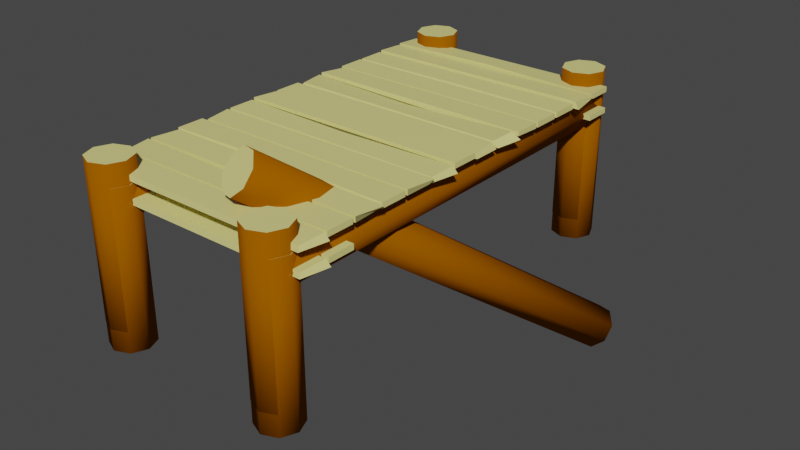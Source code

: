 # Source: woodBridge.blend  (saved by Blender 2.91.10; exported with 4.5.12 LTS)
import bpy
from mathutils import Matrix  # noqa: F401  (used for matrix-valued properties, if any)

bpy.ops.wm.read_factory_settings(use_empty=True)
scene = bpy.context.scene
scene.name = 'Scene'

# ---- collections
col_collection = bpy.data.collections.new('Collection'); scene.collection.children.link(col_collection)

# ---- materials (node trees are filled in below, after node groups)
mat_material_001 = bpy.data.materials.new('Material.001')
mat_material_001.use_transparent_shadow = False
mat_material_001.diffuse_color = (0.8, 0.747, 0.2633, 1.0)
mat_wood = bpy.data.materials.new('Wood')
mat_wood.use_transparent_shadow = False
mat_wood.diffuse_color = (0.3111, 0.09078, 0.0, 1.0)
mat_wood.roughness = 0.5
mat_wood.specular_intensity = 0.0
mat_wood_001 = bpy.data.materials.new('Wood.001')
mat_wood_001.use_transparent_shadow = False
mat_wood_001.diffuse_color = (0.3111, 0.09078, 0.0, 1.0)
mat_wood_001.roughness = 0.5
mat_wood_001.specular_intensity = 0.0
mat_material_002 = bpy.data.materials.new('Material.002')
mat_material_002.use_transparent_shadow = False
mat_material_002.diffuse_color = (0.8, 0.747, 0.2633, 1.0)

# ---- material node trees
mat_material_001.use_nodes = True; mat_material_001.node_tree.nodes.clear()
_N = mat_material_001.node_tree.nodes; _L = mat_material_001.node_tree.links
n0 = _N.new('ShaderNodeBsdfPrincipled'); n0.name = 'Principled BSDF'; n0.location = (10, 300)
n0.distribution = 'GGX'
n0.subsurface_method = 'BURLEY'
n0.inputs[0].default_value = (0.8, 0.747, 0.2633, 1.0)
n0.inputs[2].default_value = 0.4
n0.inputs[3].default_value = 1.45
n0.inputs[27].default_value = (0.0, 0.0, 0.0, 1.0)
n0.inputs[28].default_value = 1.0
n1 = _N.new('ShaderNodeOutputMaterial'); n1.name = 'Material Output'; n1.location = (300, 300)
n2 = _N.new('ShaderNodeNormalMap'); n2.name = 'Normal Map'; n2.location = (-300, -300)
n2.label = 'Normal/Map'
n2.inputs[0].default_value = 0.0
_L.new(n0.outputs[0], n1.inputs[0])
_L.new(n2.outputs[0], n0.inputs[5])
n1.is_active_output = True
mat_wood.use_nodes = True; mat_wood.node_tree.nodes.clear()
_N = mat_wood.node_tree.nodes; _L = mat_wood.node_tree.links
n0 = _N.new('ShaderNodeBsdfPrincipled'); n0.name = 'Principled BSDF'; n0.location = (10, 300)
n0.distribution = 'GGX'
n0.subsurface_method = 'BURLEY'
n0.inputs[0].default_value = (0.3111, 0.09078, 0.0, 1.0)
n0.inputs[3].default_value = 1.45
n0.inputs[13].default_value = 0.0
n0.inputs[27].default_value = (0.0, 0.0, 0.0, 1.0)
n0.inputs[28].default_value = 1.0
n1 = _N.new('ShaderNodeOutputMaterial'); n1.name = 'Material Output'; n1.location = (300, 300)
n2 = _N.new('ShaderNodeNormalMap'); n2.name = 'Normal Map'; n2.location = (-300, -300)
n2.label = 'Normal/Map'
n2.inputs[0].default_value = 0.0
_L.new(n0.outputs[0], n1.inputs[0])
_L.new(n2.outputs[0], n0.inputs[5])
n1.is_active_output = True
mat_wood_001.use_nodes = True; mat_wood_001.node_tree.nodes.clear()
_N = mat_wood_001.node_tree.nodes; _L = mat_wood_001.node_tree.links
n0 = _N.new('ShaderNodeBsdfPrincipled'); n0.name = 'Principled BSDF'; n0.location = (10, 300)
n0.distribution = 'GGX'
n0.subsurface_method = 'BURLEY'
n0.inputs[0].default_value = (0.3111, 0.09078, 0.0, 1.0)
n0.inputs[3].default_value = 1.45
n0.inputs[13].default_value = 0.0
n0.inputs[27].default_value = (0.0, 0.0, 0.0, 1.0)
n0.inputs[28].default_value = 1.0
n1 = _N.new('ShaderNodeOutputMaterial'); n1.name = 'Material Output'; n1.location = (300, 300)
n2 = _N.new('ShaderNodeNormalMap'); n2.name = 'Normal Map'; n2.location = (-300, -300)
n2.label = 'Normal/Map'
n2.inputs[0].default_value = 0.0
_L.new(n0.outputs[0], n1.inputs[0])
_L.new(n2.outputs[0], n0.inputs[5])
n1.is_active_output = True
mat_material_002.use_nodes = True; mat_material_002.node_tree.nodes.clear()
_N = mat_material_002.node_tree.nodes; _L = mat_material_002.node_tree.links
n0 = _N.new('ShaderNodeBsdfPrincipled'); n0.name = 'Principled BSDF'; n0.location = (10, 300)
n0.distribution = 'GGX'
n0.subsurface_method = 'BURLEY'
n0.inputs[0].default_value = (0.8, 0.747, 0.2633, 1.0)
n0.inputs[2].default_value = 0.4
n0.inputs[3].default_value = 1.45
n0.inputs[27].default_value = (0.0, 0.0, 0.0, 1.0)
n0.inputs[28].default_value = 1.0
n1 = _N.new('ShaderNodeOutputMaterial'); n1.name = 'Material Output'; n1.location = (300, 300)
n2 = _N.new('ShaderNodeNormalMap'); n2.name = 'Normal Map'; n2.location = (-300, -300)
n2.label = 'Normal/Map'
n2.inputs[0].default_value = 0.0
_L.new(n0.outputs[0], n1.inputs[0])
_L.new(n2.outputs[0], n0.inputs[5])
n1.is_active_output = True

# ---- world
world_world = bpy.data.worlds.new('World'); scene.world = world_world
world_world.use_nodes = True; world_world.node_tree.nodes.clear()
_N = world_world.node_tree.nodes; _L = world_world.node_tree.links
n0 = _N.new('ShaderNodeOutputWorld'); n0.name = 'World Output'; n0.location = (300, 300)
n1 = _N.new('ShaderNodeBackground'); n1.name = 'Background'; n1.location = (10, 300)
n1.inputs[0].default_value = (0.05088, 0.05088, 0.05088, 1.0)
_L.new(n1.outputs[0], n0.inputs[0])
n0.is_active_output = True
world_world.color = (0.05088, 0.05088, 0.05088)
world_world.use_sun_shadow = False
world_world.sun_shadow_jitter_overblur = 0.0

# ---- meshes
me_cylinder_005 = bpy.data.meshes.new('Cylinder.005')
me_cylinder_005.from_pydata([(422.0, -553.6, 899.4), (422.0, 175.8, 899.4), (492.7, -553.6, 928.7), (492.7, 175.8, 928.7), (522.0, -553.6, 999.4), (522.0, 175.8, 999.4), (492.7, -553.6, 1070.0), (492.7, 175.8, 1070.0), (422.0, -553.6, 1099.0), (422.0, 175.8, 1099.0), (351.3, -553.6, 1070.0), (351.3, 175.8, 1070.0), (322.0, -553.6, 999.4), (322.0, 175.8, 999.4), (351.3, -553.6, 928.7), (351.3, 175.8, 928.7), (-424.1, -553.6, 899.4), (-424.1, 175.8, 899.4), (-494.8, -553.6, 928.7), (-494.8, 175.8, 928.7), (-524.1, -553.6, 999.4), (-524.1, 175.8, 999.4), (-494.8, -553.6, 1070.0), (-494.8, 175.8, 1070.0), (-424.1, -553.6, 1099.0), (-424.1, 175.8, 1099.0), (-353.4, -553.6, 1070.0), (-353.4, 175.8, 1070.0), (-324.1, -553.6, 999.4), (-324.1, 175.8, 999.4), (-353.4, -553.6, 928.7), (-353.4, 175.8, 928.7), (422.0, -553.6, -896.7), (422.0, 175.8, -896.7), (492.7, -553.6, -926.0), (492.7, 175.8, -926.0), (522.0, -553.6, -996.7), (522.0, 175.8, -996.7), (492.7, -553.6, -1067.0), (492.7, 175.8, -1067.0), (422.0, -553.6, -1097.0), (422.0, 175.8, -1097.0), (351.3, -553.6, -1067.0), (351.3, 175.8, -1067.0), (322.0, -553.6, -996.7), (322.0, 175.8, -996.7), (351.3, -553.6, -926.0), (351.3, 175.8, -926.0), (-424.1, -553.6, -896.7), (-424.1, 175.8, -896.7), (-494.8, -553.6, -926.0), (-494.8, 175.8, -926.0), (-524.1, -553.6, -996.7), (-524.1, 175.8, -996.7), (-494.8, -553.6, -1067.0), (-494.8, 175.8, -1067.0), (-424.1, -553.6, -1097.0), (-424.1, 175.8, -1097.0), (-353.4, -553.6, -1067.0), (-353.4, 175.8, -1067.0), (-324.1, -553.6, -996.7), (-324.1, 175.8, -996.7), (-353.4, -553.6, -926.0), (-353.4, 175.8, -926.0), (551.2, 113.6, 861.7), (575.0, 88.46, 861.7), (551.2, 113.6, 987.3), (551.2, 88.46, 991.1), (-533.1, 113.6, 861.7), (-553.3, 88.46, 861.7), (-553.3, 113.6, 991.1), (-553.3, 88.46, 991.1), (551.2, 113.6, 719.4), (551.2, 88.46, 719.4), (551.2, 113.6, 848.8), (551.2, 88.46, 848.8), (-553.3, 113.6, 719.4), (-553.3, 88.46, 719.4), (-529.5, 113.6, 848.8), (-553.3, 88.46, 848.8), (575.0, 113.6, 577.1), (551.2, 94.99, 577.1), (551.2, 113.6, 706.5), (551.2, 88.46, 706.5), (-533.1, 113.6, 577.1), (-553.3, 94.99, 573.3), (-553.3, 113.6, 706.5), (-553.3, 88.46, 706.5), (551.2, 113.6, 434.8), (551.2, 88.46, 434.8), (551.2, 113.6, 564.1), (551.2, 88.46, 564.1), (-553.3, 113.6, 434.8), (-553.3, 88.46, 434.8), (-553.3, 113.6, 564.1), (-553.3, 88.46, 564.1), (571.3, 113.6, 288.7), (551.2, 88.46, 292.5), (551.2, 113.6, 421.8), (551.2, 88.46, 421.8), (-553.3, 113.6, 292.5), (-553.3, 88.46, 292.5), (-529.5, 113.6, 421.8), (-553.3, 88.46, 421.8), (551.2, 113.6, 150.2), (575.0, 88.46, 150.2), (551.2, 113.6, 279.5), (551.2, 88.46, 279.5), (-553.3, 113.6, 150.2), (-553.3, 88.46, 150.2), (-553.3, 113.6, 275.8), (-553.3, 88.46, 279.5), (551.2, 121.9, 7.844), (551.2, 96.75, 7.844), (551.2, 121.9, 137.2), (551.2, 96.75, 137.2), (-529.5, 121.9, 7.844), (-553.3, 96.75, 7.844), (-553.3, 121.9, 137.2), (-553.3, 96.75, 137.2), (526.3, 113.6, -134.5), (551.2, 88.46, -134.5), (551.2, 113.6, -5.093), (551.2, 88.46, -5.093), (-553.3, 113.6, -134.5), (-553.3, 88.46, -134.5), (-553.3, 113.6, -5.093), (-553.3, 88.46, -5.093), (526.3, 113.6, -276.8), (571.3, 88.46, -276.8), (526.3, 113.6, -147.4), (551.2, 88.46, -147.4), (-553.3, 113.6, -276.8), (-553.3, 88.46, -276.8), (-532.7, 113.6, -156.0), (-553.3, 88.46, -147.4), (551.2, 113.6, -419.1), (551.2, 88.46, -419.1), (551.2, 113.6, -289.7), (551.2, 94.99, -289.7), (-533.1, 113.6, -419.1), (-553.3, 88.46, -419.1), (-553.3, 120.1, -293.5), (-553.3, 88.46, -289.7), (551.2, 113.6, -561.4), (551.2, 88.46, -561.4), (551.2, 113.6, -432.0), (551.2, 88.46, -432.0), (-553.3, 113.6, -561.4), (-553.3, 88.46, -561.4), (-553.3, 113.6, -432.0), (-553.3, 88.46, -432.0), (551.2, 113.6, -703.7), (551.2, 88.46, -703.7), (551.2, 113.6, -574.3), (551.2, 88.46, -574.3), (-553.3, 113.6, -703.7), (-529.5, 88.46, -703.7), (-553.3, 113.6, -574.3), (-553.3, 88.46, -574.3), (571.3, 113.6, -846.0), (551.2, 88.46, -846.0), (551.2, 120.1, -720.4), (575.0, 88.46, -716.6), (-553.3, 113.6, -849.8), (-553.3, 88.46, -846.0), (-553.3, 120.1, -716.6), (-553.3, 88.46, -716.6), (551.2, 113.6, -988.3), (551.2, 88.46, -988.3), (551.2, 113.6, -858.9), (551.2, 88.46, -858.9), (-553.3, 113.6, -988.3), (-553.3, 88.46, -988.3), (-553.3, 120.1, -858.9), (-553.3, 88.46, -858.9), (-1.071, 113.6, 167.8), (-2.28, 107.8, 726.3), (2.759, 118.5, 556.9), (-19.91, 102.5, -261.5), (12.46, 115.3, -583.3), (-26.45, 127.7, -857.3), (422.0, 99.37, -1002.0), (422.0, 99.37, 1004.0), (492.7, 70.08, -1002.0), (492.7, 70.08, 1004.0), (522.0, -0.6338, -1002.0), (522.0, -0.6338, 1004.0), (492.7, -71.34, -1002.0), (492.7, -71.34, 1004.0), (422.0, -100.6, -1002.0), (422.0, -100.6, 1004.0), (351.3, -71.34, -1002.0), (351.3, -71.34, 1004.0), (322.0, -0.6338, -1002.0), (322.0, -0.6338, 1004.0), (351.3, 70.08, -1002.0), (351.3, 70.08, 1004.0), (-424.1, 99.37, -1002.0), (-424.1, 99.37, 1004.0), (-494.8, 70.08, -1002.0), (-494.8, 70.08, 1004.0), (-524.1, -0.6338, -1002.0), (-524.1, -0.6338, 1004.0), (-494.8, -71.34, -1002.0), (-494.8, -71.34, 1004.0), (-424.1, -100.6, -1002.0), (-424.1, -100.6, 1004.0), (-353.4, -71.34, -1002.0), (-353.4, -71.34, 1004.0), (-324.1, -0.6338, -1002.0), (-324.1, -0.6338, 1004.0), (-353.4, 70.08, -1002.0), (-353.4, 70.08, 1004.0)], [], [(0, 1, 3, 2), (2, 3, 5, 4), (4, 5, 7, 6), (6, 7, 9, 8), (8, 9, 11, 10), (10, 11, 13, 12), (3, 1, 15, 13, 11, 9, 7, 5), (12, 13, 15, 14), (14, 15, 1, 0), (0, 2, 4, 6, 8, 10, 12, 14), (16, 18, 19, 17), (18, 20, 21, 19), (20, 22, 23, 21), (22, 24, 25, 23), (24, 26, 27, 25), (26, 28, 29, 27), (19, 21, 23, 25, 27, 29, 31, 17), (28, 30, 31, 29), (30, 16, 17, 31), (16, 30, 28, 26, 24, 22, 20, 18), (32, 34, 35, 33), (34, 36, 37, 35), (36, 38, 39, 37), (38, 40, 41, 39), (40, 42, 43, 41), (42, 44, 45, 43), (35, 37, 39, 41, 43, 45, 47, 33), (44, 46, 47, 45), (46, 32, 33, 47), (32, 46, 44, 42, 40, 38, 36, 34), (48, 49, 51, 50), (50, 51, 53, 52), (52, 53, 55, 54), (54, 55, 57, 56), (56, 57, 59, 58), (58, 59, 61, 60), (51, 49, 63, 61, 59, 57, 55, 53), (60, 61, 63, 62), (62, 63, 49, 48), (48, 50, 52, 54, 56, 58, 60, 62), (64, 68, 70, 66), (67, 66, 70, 71), (71, 70, 68, 69), (69, 65, 67, 71), (65, 64, 66, 67), (69, 68, 64, 65), (72, 177, 76, 78, 74), (75, 74, 78, 79), (79, 78, 76, 77), (77, 73, 75, 79), (73, 72, 74, 75), (77, 76, 177, 72, 73), (80, 84, 86, 82), (83, 82, 86, 87), (87, 86, 84, 85), (85, 81, 83, 87), (81, 80, 82, 83), (85, 84, 80, 81), (88, 92, 94, 178, 90), (91, 90, 178, 94, 95), (95, 94, 92, 93), (93, 89, 91, 95), (89, 88, 90, 91), (93, 92, 88, 89), (96, 100, 102, 98), (99, 98, 102, 103), (103, 102, 100, 101), (101, 97, 99, 103), (97, 96, 98, 99), (101, 100, 96, 97), (104, 176, 108, 110, 106), (107, 106, 110, 111), (111, 110, 108, 109), (109, 105, 107, 111), (105, 104, 106, 107), (109, 108, 176, 104, 105), (112, 116, 118, 114), (115, 114, 118, 119), (119, 118, 116, 117), (117, 113, 115, 119), (113, 112, 114, 115), (117, 116, 112, 113), (120, 124, 126, 122), (123, 122, 126, 127), (127, 126, 124, 125), (125, 121, 123, 127), (121, 120, 122, 123), (125, 124, 120, 121), (128, 179, 132, 134, 130), (131, 130, 134, 135), (135, 134, 132, 133), (133, 129, 131, 135), (129, 128, 130, 131), (133, 132, 179, 128, 129), (136, 140, 142, 138), (139, 138, 142, 143), (143, 142, 140, 141), (141, 137, 139, 143), (137, 136, 138, 139), (141, 140, 136, 137), (144, 148, 150, 146), (147, 146, 150, 151), (151, 150, 148, 149), (149, 145, 147, 151), (145, 144, 146, 147), (149, 148, 144, 145), (152, 156, 158, 180, 154), (155, 154, 180, 158, 159), (159, 158, 156, 157), (157, 153, 155, 159), (153, 152, 154, 155), (157, 156, 152, 153), (160, 164, 166, 162), (163, 162, 166, 167), (167, 166, 164, 165), (165, 161, 163, 167), (161, 160, 162, 163), (165, 164, 160, 161), (168, 172, 174, 181, 170), (171, 170, 181, 174, 175), (175, 174, 172, 173), (173, 169, 171, 175), (169, 168, 170, 171), (173, 172, 168, 169), (182, 183, 185, 184), (184, 185, 187, 186), (186, 187, 189, 188), (188, 189, 191, 190), (190, 191, 193, 192), (192, 193, 195, 194), (185, 183, 197, 195, 193, 191, 189, 187), (194, 195, 197, 196), (196, 197, 183, 182), (182, 184, 186, 188, 190, 192, 194, 196), (198, 200, 201, 199), (200, 202, 203, 201), (202, 204, 205, 203), (204, 206, 207, 205), (206, 208, 209, 207), (208, 210, 211, 209), (201, 203, 205, 207, 209, 211, 213, 199), (210, 212, 213, 211), (212, 198, 199, 213), (198, 212, 210, 208, 206, 204, 202, 200)])
me_cylinder_005.polygons.foreach_set('use_smooth', [True] * 144)
me_cylinder_005.polygons.foreach_set('material_index', [1, 1, 1, 1, 1, 1, 0, 1, 1, 0, 1, 1, 1, 1, 1, 1, 0, 1, 1, 0, 1, 1, 1, 1, 1, 1, 0, 1, 1, 0, 1, 1, 1, 1, 1, 1, 0, 1, 1, 0, 0, 0, 0, 0, 0, 0, 0, 0, 0, 0, 0, 0, 0, 0, 0, 0, 0, 0, 0, 0, 0, 0, 0, 0, 0, 0, 0, 0, 0, 0, 0, 0, 0, 0, 0, 0, 0, 0, 0, 0, 0, 0, 0, 0, 0, 0, 0, 0, 0, 0, 0, 0, 0, 0, 0, 0, 0, 0, 0, 0, 0, 0, 0, 0, 0, 0, 0, 0, 0, 0, 0, 0, 0, 0, 0, 0, 0, 0, 0, 0, 0, 0, 0, 0, 1, 1, 1, 1, 1, 1, 0, 1, 1, 0, 1, 1, 1, 1, 1, 1, 0, 1, 1, 0])
_k = set([(0, 2), (0, 14), (1, 3), (1, 15), (2, 4), (3, 5), (4, 6), (5, 7), (6, 8), (7, 9), (8, 10), (9, 11), (10, 12), (11, 13), (12, 14), (13, 15), (16, 18), (16, 30), (17, 19), (17, 31), (18, 20), (19, 21), (20, 22), (21, 23), (22, 24), (23, 25), (24, 26), (25, 27), (26, 28), (27, 29), (28, 30), (29, 31), (32, 34), (32, 46), (33, 35), (33, 47), (34, 36), (35, 37), (36, 38), (37, 39), (38, 40), (39, 41), (40, 42), (41, 43), (42, 44), (43, 45), (44, 46), (45, 47), (48, 50), (48, 62), (49, 51), (49, 63), (50, 52), (51, 53), (52, 54), (53, 55), (54, 56), (55, 57), (56, 58), (57, 59), (58, 60), (59, 61), (60, 62), (61, 63), (64, 65), (64, 66), (64, 68), (65, 67), (65, 69), (66, 67), (66, 70), (67, 71), (68, 69), (68, 70), (69, 71), (70, 71), (72, 73), (72, 74), (72, 177), (73, 75), (73, 77), (74, 75), (74, 78), (75, 79), (76, 77), (76, 78), (76, 177), (77, 79), (78, 79), (80, 81), (80, 82), (80, 84), (81, 83), (81, 85), (82, 83), (82, 86), (83, 87), (84, 85), (84, 86), (85, 87), (86, 87), (88, 89), (88, 90), (88, 92), (89, 91), (89, 93), (90, 91), (90, 178), (91, 95), (92, 93), (92, 94), (93, 95), (94, 95), (94, 178), (96, 97), (96, 98), (96, 100), (97, 99), (97, 101), (98, 99), (98, 102), (99, 103), (100, 101), (100, 102), (101, 103), (102, 103), (104, 105), (104, 106), (104, 176), (105, 107), (105, 109), (106, 107), (106, 110), (107, 111), (108, 109), (108, 110), (108, 176), (109, 111), (110, 111), (112, 113), (112, 114), (112, 116), (113, 115), (113, 117), (114, 115), (114, 118), (115, 119), (116, 117), (116, 118), (117, 119), (118, 119), (120, 121), (120, 122), (120, 124), (121, 123), (121, 125), (122, 123), (122, 126), (123, 127), (124, 125), (124, 126), (125, 127), (126, 127), (128, 129), (128, 130), (128, 179), (129, 131), (129, 133), (130, 131), (130, 134), (131, 135), (132, 133), (132, 134), (132, 179), (133, 135), (134, 135), (136, 137), (136, 138), (136, 140), (137, 139), (137, 141), (138, 139), (138, 142), (139, 143), (140, 141), (140, 142), (141, 143), (142, 143), (144, 145), (144, 146), (144, 148), (145, 147), (145, 149), (146, 147), (146, 150), (147, 151), (148, 149), (148, 150), (149, 151), (150, 151), (152, 153), (152, 154), (152, 156), (153, 155), (153, 157), (154, 155), (154, 180), (155, 159), (156, 157), (156, 158), (157, 159), (158, 159), (158, 180), (160, 161), (160, 162), (160, 164), (161, 163), (161, 165), (162, 163), (162, 166), (163, 167), (164, 165), (164, 166), (165, 167), (166, 167), (168, 169), (168, 170), (168, 172), (169, 171), (169, 173), (170, 171), (170, 181), (171, 175), (172, 173), (172, 174), (173, 175), (174, 175), (174, 181), (182, 184), (182, 196), (183, 185), (183, 197), (184, 186), (185, 187), (186, 188), (187, 189), (188, 190), (189, 191), (190, 192), (191, 193), (192, 194), (193, 195), (194, 196), (195, 197), (198, 200), (198, 212), (199, 201), (199, 213), (200, 202), (201, 203), (202, 204), (203, 205), (204, 206), (205, 207), (206, 208), (207, 209), (208, 210), (209, 211), (210, 212), (211, 213)])
me_cylinder_005.attributes.new('sharp_edge', 'BOOLEAN', 'EDGE').data.foreach_set('value', [ (min(e.vertices), max(e.vertices)) in _k for e in me_cylinder_005.edges])
_uv = me_cylinder_005.uv_layers.new(name='UVMap')
_uv.uv.foreach_set('vector', [1.0, 0.5, 1.0, 1.0, 0.875, 1.0, 0.875, 0.5, 0.875, 0.5, 0.875, 1.0, 0.75, 1.0, 0.75, 0.5, 0.75, 0.5, 0.75, 1.0, 0.625, 1.0, 0.625, 0.5, 0.625, 0.5, 0.625, 1.0, 0.5, 1.0, 0.5, 0.5, 0.5, 0.5, 0.5, 1.0, 0.375, 1.0, 0.375, 0.5, 0.375, 0.5, 0.375, 1.0, 0.25, 1.0, 0.25, 0.5, 0.4197, 0.4197, 0.25, 0.49, 0.08029, 0.4197, 0.01, 0.25, 0.08029, 0.08029, 0.25, 0.01, 0.4197, 0.08029, 0.49, 0.25, 0.25, 0.5, 0.25, 1.0, 0.125, 1.0, 0.125, 0.5, 0.125, 0.5, 0.125, 1.0, 0.0, 1.0, 0.0, 0.5, 0.75, 0.49, 0.9197, 0.4197, 0.99, 0.25, 0.9197, 0.08029, 0.75, 0.01, 0.5803, 0.08029, 0.51, 0.25, 0.5803, 0.4197, 1.0, 0.5, 0.875, 0.5, 0.875, 1.0, 1.0, 1.0, 0.875, 0.5, 0.75, 0.5, 0.75, 1.0, 0.875, 1.0, 0.75, 0.5, 0.625, 0.5, 0.625, 1.0, 0.75, 1.0, 0.625, 0.5, 0.5, 0.5, 0.5, 1.0, 0.625, 1.0, 0.5, 0.5, 0.375, 0.5, 0.375, 1.0, 0.5, 1.0, 0.375, 0.5, 0.25, 0.5, 0.25, 1.0, 0.375, 1.0, 0.4197, 0.4197, 0.49, 0.25, 0.4197, 0.08029, 0.25, 0.01, 0.08029, 0.08029, 0.01, 0.25, 0.08029, 0.4197, 0.25, 0.49, 0.25, 0.5, 0.125, 0.5, 0.125, 1.0, 0.25, 1.0, 0.125, 0.5, 0.0, 0.5, 0.0, 1.0, 0.125, 1.0, 0.75, 0.49, 0.5803, 0.4197, 0.51, 0.25, 0.5803, 0.08029, 0.75, 0.01, 0.9197, 0.08029, 0.99, 0.25, 0.9197, 0.4197, 1.0, 0.5, 0.875, 0.5, 0.875, 1.0, 1.0, 1.0, 0.875, 0.5, 0.75, 0.5, 0.75, 1.0, 0.875, 1.0, 0.75, 0.5, 0.625, 0.5, 0.625, 1.0, 0.75, 1.0, 0.625, 0.5, 0.5, 0.5, 0.5, 1.0, 0.625, 1.0, 0.5, 0.5, 0.375, 0.5, 0.375, 1.0, 0.5, 1.0, 0.375, 0.5, 0.25, 0.5, 0.25, 1.0, 0.375, 1.0, 0.4197, 0.4197, 0.49, 0.25, 0.4197, 0.08029, 0.25, 0.01, 0.08029, 0.08029, 0.01, 0.25, 0.08029, 0.4197, 0.25, 0.49, 0.25, 0.5, 0.125, 0.5, 0.125, 1.0, 0.25, 1.0, 0.125, 0.5, 0.0, 0.5, 0.0, 1.0, 0.125, 1.0, 0.75, 0.49, 0.5803, 0.4197, 0.51, 0.25, 0.5803, 0.08029, 0.75, 0.01, 0.9197, 0.08029, 0.99, 0.25, 0.9197, 0.4197, 1.0, 0.5, 1.0, 1.0, 0.875, 1.0, 0.875, 0.5, 0.875, 0.5, 0.875, 1.0, 0.75, 1.0, 0.75, 0.5, 0.75, 0.5, 0.75, 1.0, 0.625, 1.0, 0.625, 0.5, 0.625, 0.5, 0.625, 1.0, 0.5, 1.0, 0.5, 0.5, 0.5, 0.5, 0.5, 1.0, 0.375, 1.0, 0.375, 0.5, 0.375, 0.5, 0.375, 1.0, 0.25, 1.0, 0.25, 0.5, 0.4197, 0.4197, 0.25, 0.49, 0.08029, 0.4197, 0.01, 0.25, 0.08029, 0.08029, 0.25, 0.01, 0.4197, 0.08029, 0.49, 0.25, 0.25, 0.5, 0.25, 1.0, 0.125, 1.0, 0.125, 0.5, 0.125, 0.5, 0.125, 1.0, 0.0, 1.0, 0.0, 0.5, 0.75, 0.49, 0.9197, 0.4197, 0.99, 0.25, 0.9197, 0.08029, 0.75, 0.01, 0.5803, 0.08029, 0.51, 0.25, 0.5803, 0.4197, 0.625, 0.5, 0.875, 0.5, 0.875, 0.75, 0.625, 0.75, 0.375, 0.75, 0.625, 0.75, 0.625, 1.0, 0.375, 1.0, 0.375, 0.0, 0.625, 0.0, 0.625, 0.25, 0.375, 0.25, 0.125, 0.5, 0.375, 0.5, 0.375, 0.75, 0.125, 0.75, 0.375, 0.5, 0.625, 0.5, 0.625, 0.75, 0.375, 0.75, 0.375, 0.25, 0.625, 0.25, 0.625, 0.5, 0.375, 0.5, 0.625, 0.5, 0.75, 0.5, 0.875, 0.5, 0.875, 0.75, 0.625, 0.75, 0.375, 0.75, 0.625, 0.75, 0.625, 1.0, 0.375, 1.0, 0.375, 0.0, 0.625, 0.0, 0.625, 0.25, 0.375, 0.25, 0.125, 0.5, 0.375, 0.5, 0.375, 0.75, 0.125, 0.75, 0.375, 0.5, 0.625, 0.5, 0.625, 0.75, 0.375, 0.75, 0.375, 0.25, 0.625, 0.25, 0.625, 0.375, 0.625, 0.5, 0.375, 0.5, 0.625, 0.5, 0.875, 0.5, 0.875, 0.75, 0.625, 0.75, 0.375, 0.75, 0.625, 0.75, 0.625, 1.0, 0.375, 1.0, 0.375, 0.0, 0.625, 0.0, 0.625, 0.25, 0.375, 0.25, 0.125, 0.5, 0.375, 0.5, 0.375, 0.75, 0.125, 0.75, 0.375, 0.5, 0.625, 0.5, 0.625, 0.75, 0.375, 0.75, 0.375, 0.25, 0.625, 0.25, 0.625, 0.5, 0.375, 0.5, 0.625, 0.5, 0.875, 0.5, 0.875, 0.75, 0.75, 0.75, 0.625, 0.75, 0.375, 0.75, 0.625, 0.75, 0.625, 0.875, 0.625, 1.0, 0.375, 1.0, 0.375, 0.0, 0.625, 0.0, 0.625, 0.25, 0.375, 0.25, 0.125, 0.5, 0.375, 0.5, 0.375, 0.75, 0.125, 0.75, 0.375, 0.5, 0.625, 0.5, 0.625, 0.75, 0.375, 0.75, 0.375, 0.25, 0.625, 0.25, 0.625, 0.5, 0.375, 0.5, 0.625, 0.5, 0.875, 0.5, 0.875, 0.75, 0.625, 0.75, 0.375, 0.75, 0.625, 0.75, 0.625, 1.0, 0.375, 1.0, 0.375, 0.0, 0.625, 0.0, 0.625, 0.25, 0.375, 0.25, 0.125, 0.5, 0.375, 0.5, 0.375, 0.75, 0.125, 0.75, 0.375, 0.5, 0.625, 0.5, 0.625, 0.75, 0.375, 0.75, 0.375, 0.25, 0.625, 0.25, 0.625, 0.5, 0.375, 0.5, 0.625, 0.5, 0.75, 0.5, 0.875, 0.5, 0.875, 0.75, 0.625, 0.75, 0.375, 0.75, 0.625, 0.75, 0.625, 1.0, 0.375, 1.0, 0.375, 0.0, 0.625, 0.0, 0.625, 0.25, 0.375, 0.25, 0.125, 0.5, 0.375, 0.5, 0.375, 0.75, 0.125, 0.75, 0.375, 0.5, 0.625, 0.5, 0.625, 0.75, 0.375, 0.75, 0.375, 0.25, 0.625, 0.25, 0.625, 0.375, 0.625, 0.5, 0.375, 0.5, 0.625, 0.5, 0.875, 0.5, 0.875, 0.75, 0.625, 0.75, 0.375, 0.75, 0.625, 0.75, 0.625, 1.0, 0.375, 1.0, 0.375, 0.0, 0.625, 0.0, 0.625, 0.25, 0.375, 0.25, 0.125, 0.5, 0.375, 0.5, 0.375, 0.75, 0.125, 0.75, 0.375, 0.5, 0.625, 0.5, 0.625, 0.75, 0.375, 0.75, 0.375, 0.25, 0.625, 0.25, 0.625, 0.5, 0.375, 0.5, 0.625, 0.5, 0.875, 0.5, 0.875, 0.75, 0.625, 0.75, 0.375, 0.75, 0.625, 0.75, 0.625, 1.0, 0.375, 1.0, 0.375, 0.0, 0.625, 0.0, 0.625, 0.25, 0.375, 0.25, 0.125, 0.5, 0.375, 0.5, 0.375, 0.75, 0.125, 0.75, 0.375, 0.5, 0.625, 0.5, 0.625, 0.75, 0.375, 0.75, 0.375, 0.25, 0.625, 0.25, 0.625, 0.5, 0.375, 0.5, 0.625, 0.5, 0.75, 0.5, 0.875, 0.5, 0.875, 0.75, 0.625, 0.75, 0.375, 0.75, 0.625, 0.75, 0.625, 1.0, 0.375, 1.0, 0.375, 0.0, 0.625, 0.0, 0.625, 0.25, 0.375, 0.25, 0.125, 0.5, 0.375, 0.5, 0.375, 0.75, 0.125, 0.75, 0.375, 0.5, 0.625, 0.5, 0.625, 0.75, 0.375, 0.75, 0.375, 0.25, 0.625, 0.25, 0.625, 0.375, 0.625, 0.5, 0.375, 0.5, 0.625, 0.5, 0.875, 0.5, 0.875, 0.75, 0.625, 0.75, 0.375, 0.75, 0.625, 0.75, 0.625, 1.0, 0.375, 1.0, 0.375, 0.0, 0.625, 0.0, 0.625, 0.25, 0.375, 0.25, 0.125, 0.5, 0.375, 0.5, 0.375, 0.75, 0.125, 0.75, 0.375, 0.5, 0.625, 0.5, 0.625, 0.75, 0.375, 0.75, 0.375, 0.25, 0.625, 0.25, 0.625, 0.5, 0.375, 0.5, 0.625, 0.5, 0.875, 0.5, 0.875, 0.75, 0.625, 0.75, 0.375, 0.75, 0.625, 0.75, 0.625, 1.0, 0.375, 1.0, 0.375, 0.0, 0.625, 0.0, 0.625, 0.25, 0.375, 0.25, 0.125, 0.5, 0.375, 0.5, 0.375, 0.75, 0.125, 0.75, 0.375, 0.5, 0.625, 0.5, 0.625, 0.75, 0.375, 0.75, 0.375, 0.25, 0.625, 0.25, 0.625, 0.5, 0.375, 0.5, 0.625, 0.5, 0.875, 0.5, 0.875, 0.75, 0.75, 0.75, 0.625, 0.75, 0.375, 0.75, 0.625, 0.75, 0.625, 0.875, 0.625, 1.0, 0.375, 1.0, 0.375, 0.0, 0.625, 0.0, 0.625, 0.25, 0.375, 0.25, 0.125, 0.5, 0.375, 0.5, 0.375, 0.75, 0.125, 0.75, 0.375, 0.5, 0.625, 0.5, 0.625, 0.75, 0.375, 0.75, 0.375, 0.25, 0.625, 0.25, 0.625, 0.5, 0.375, 0.5, 0.625, 0.5, 0.875, 0.5, 0.875, 0.75, 0.625, 0.75, 0.375, 0.75, 0.625, 0.75, 0.625, 1.0, 0.375, 1.0, 0.375, 0.0, 0.625, 0.0, 0.625, 0.25, 0.375, 0.25, 0.125, 0.5, 0.375, 0.5, 0.375, 0.75, 0.125, 0.75, 0.375, 0.5, 0.625, 0.5, 0.625, 0.75, 0.375, 0.75, 0.375, 0.25, 0.625, 0.25, 0.625, 0.5, 0.375, 0.5, 0.625, 0.5, 0.875, 0.5, 0.875, 0.75, 0.75, 0.75, 0.625, 0.75, 0.375, 0.75, 0.625, 0.75, 0.625, 0.875, 0.625, 1.0, 0.375, 1.0, 0.375, 0.0, 0.625, 0.0, 0.625, 0.25, 0.375, 0.25, 0.125, 0.5, 0.375, 0.5, 0.375, 0.75, 0.125, 0.75, 0.375, 0.5, 0.625, 0.5, 0.625, 0.75, 0.375, 0.75, 0.375, 0.25, 0.625, 0.25, 0.625, 0.5, 0.375, 0.5, 1.0, 0.5, 1.0, 1.0, 0.875, 1.0, 0.875, 0.5, 0.875, 0.5, 0.875, 1.0, 0.75, 1.0, 0.75, 0.5, 0.75, 0.5, 0.75, 1.0, 0.625, 1.0, 0.625, 0.5, 0.625, 0.5, 0.625, 1.0, 0.5, 1.0, 0.5, 0.5, 0.5, 0.5, 0.5, 1.0, 0.375, 1.0, 0.375, 0.5, 0.375, 0.5, 0.375, 1.0, 0.25, 1.0, 0.25, 0.5, 0.4197, 0.4197, 0.25, 0.49, 0.08029, 0.4197, 0.01, 0.25, 0.08029, 0.08029, 0.25, 0.01, 0.4197, 0.08029, 0.49, 0.25, 0.25, 0.5, 0.25, 1.0, 0.125, 1.0, 0.125, 0.5, 0.125, 0.5, 0.125, 1.0, 0.0, 1.0, 0.0, 0.5, 0.75, 0.49, 0.9197, 0.4197, 0.99, 0.25, 0.9197, 0.08029, 0.75, 0.01, 0.5803, 0.08029, 0.51, 0.25, 0.5803, 0.4197, 1.0, 0.5, 0.875, 0.5, 0.875, 1.0, 1.0, 1.0, 0.875, 0.5, 0.75, 0.5, 0.75, 1.0, 0.875, 1.0, 0.75, 0.5, 0.625, 0.5, 0.625, 1.0, 0.75, 1.0, 0.625, 0.5, 0.5, 0.5, 0.5, 1.0, 0.625, 1.0, 0.5, 0.5, 0.375, 0.5, 0.375, 1.0, 0.5, 1.0, 0.375, 0.5, 0.25, 0.5, 0.25, 1.0, 0.375, 1.0, 0.4197, 0.4197, 0.49, 0.25, 0.4197, 0.08029, 0.25, 0.01, 0.08029, 0.08029, 0.01, 0.25, 0.08029, 0.4197, 0.25, 0.49, 0.25, 0.5, 0.125, 0.5, 0.125, 1.0, 0.25, 1.0, 0.125, 0.5, 0.0, 0.5, 0.0, 1.0, 0.125, 1.0, 0.75, 0.49, 0.5803, 0.4197, 0.51, 0.25, 0.5803, 0.08029, 0.75, 0.01, 0.9197, 0.08029, 0.99, 0.25, 0.9197, 0.4197])
me_cylinder_005.materials.append(mat_material_001)
me_cylinder_005.materials.append(mat_wood)
me_cylinder_005.use_remesh_fix_poles = True
me_cylinder_005.use_remesh_preserve_attributes = False
me_cylinder_005.use_mirror_vertex_groups = False
me_cylinder_005.update()
me_cylinder_005.normals_split_custom_set([tuple(v) for v in zip(*[iter([-2.984e-05, -0.6303, -0.7764, -2.99e-05, 0.6303, -0.7764, 0.549, 0.6303, -0.549, 0.549, -0.6303, -0.549, 0.549, -0.6303, -0.549, 0.549, 0.6303, -0.549, 0.7764, 0.6303, -2.991e-05, 0.7764, -0.6303, -2.986e-05, 0.7764, -0.6303, -2.986e-05, 0.7764, 0.6303, -2.991e-05, 0.549, 0.6303, 0.549, 0.549, -0.6303, 0.549, 0.549, -0.6303, 0.549, 0.549, 0.6303, 0.549, -2.981e-05, 0.6303, 0.7764, -2.986e-05, -0.6303, 0.7764, -2.986e-05, -0.6303, 0.7764, -2.981e-05, 0.6303, 0.7764, -0.549, 0.6303, 0.549, -0.549, -0.6303, 0.549, -0.549, -0.6303, 0.549, -0.549, 0.6303, 0.549, -0.7764, 0.6303, -9.023e-05, -0.7764, -0.6303, 9.093e-05, 0.0, 1.0, 1.726e-08, 0.0, 1.0, 1.726e-08, 0.0, 1.0, 1.726e-08, 0.0, 1.0, 1.726e-08, 0.0, 1.0, 1.726e-08, 0.0, 1.0, 1.726e-08, 0.0, 1.0, 1.726e-08, 0.0, 1.0, 1.726e-08, -0.7764, -0.6303, 9.093e-05, -0.7764, 0.6303, -9.023e-05, -0.549, 0.6303, -0.549, -0.549, -0.6303, -0.549, -0.549, -0.6303, -0.549, -0.549, 0.6303, -0.549, -2.99e-05, 0.6303, -0.7764, -2.984e-05, -0.6303, -0.7764, 0.0, -1.0, 0.0, 0.0, -1.0, 0.0, 0.0, -1.0, 0.0, 0.0, -1.0, 0.0, 0.0, -1.0, 0.0, 0.0, -1.0, 0.0, 0.0, -1.0, 0.0, 0.0, -1.0, 0.0, -2.975e-05, -0.6303, -0.7764, -0.549, -0.6303, -0.549, -0.549, 0.6303, -0.549, -2.98e-05, 0.6303, -0.7764, -0.549, -0.6303, -0.549, -0.7764, -0.6303, 9.093e-05, -0.7764, 0.6303, -9.023e-05, -0.549, 0.6303, -0.549, -0.7764, -0.6303, 9.093e-05, -0.549, -0.6303, 0.549, -0.549, 0.6303, 0.549, -0.7764, 0.6303, -9.023e-05, -0.549, -0.6303, 0.549, -2.982e-05, -0.6303, 0.7764, -2.976e-05, 0.6303, 0.7764, -0.549, 0.6303, 0.549, -2.982e-05, -0.6303, 0.7764, 0.549, -0.6303, 0.549, 0.549, 0.6303, 0.549, -2.976e-05, 0.6303, 0.7764, 0.549, -0.6303, 0.549, 0.7764, -0.6303, -9.025e-05, 0.7764, 0.6303, 9.092e-05, 0.549, 0.6303, 0.549, 0.0, 1.0, 3.453e-08, 0.0, 1.0, 3.453e-08, 0.0, 1.0, 3.453e-08, 0.0, 1.0, 3.453e-08, 0.0, 1.0, 3.453e-08, 0.0, 1.0, 3.453e-08, 0.0, 1.0, 3.453e-08, 0.0, 1.0, 3.453e-08, 0.7764, -0.6303, -9.025e-05, 0.5489, -0.6303, -0.5491, 0.5491, 0.6303, -0.5489, 0.7764, 0.6303, 9.092e-05, 0.5489, -0.6303, -0.5491, -2.975e-05, -0.6303, -0.7764, -2.98e-05, 0.6303, -0.7764, 0.5491, 0.6303, -0.5489, 0.0, -1.0, 0.0, 0.0, -1.0, 0.0, 0.0, -1.0, 0.0, 0.0, -1.0, 0.0, 0.0, -1.0, 0.0, 0.0, -1.0, 0.0, 0.0, -1.0, 0.0, 0.0, -1.0, 0.0, -2.99e-05, -0.6303, 0.7764, 0.549, -0.6303, 0.549, 0.549, 0.6303, 0.549, -2.984e-05, 0.6303, 0.7764, 0.549, -0.6303, 0.549, 0.7764, -0.6303, -3e-05, 0.7764, 0.6303, -3.006e-05, 0.549, 0.6303, 0.549, 0.7764, -0.6303, -3e-05, 0.549, -0.6303, -0.549, 0.549, 0.6303, -0.549, 0.7764, 0.6303, -3.006e-05, 0.549, -0.6303, -0.549, -9.022e-05, -0.6303, -0.7764, 9.095e-05, 0.6303, -0.7764, 0.549, 0.6303, -0.549, -9.022e-05, -0.6303, -0.7764, -0.549, -0.6303, -0.549, -0.549, 0.6303, -0.549, 9.095e-05, 0.6303, -0.7764, -0.549, -0.6303, -0.549, -0.7764, -0.6303, -3.007e-05, -0.7764, 0.6303, -3.002e-05, -0.549, 0.6303, -0.549, 0.0, 1.0, -6.905e-08, 0.0, 1.0, -6.905e-08, 0.0, 1.0, -6.905e-08, 0.0, 1.0, -6.905e-08, 0.0, 1.0, -6.905e-08, 0.0, 1.0, -6.905e-08, 0.0, 1.0, -6.905e-08, 0.0, 1.0, -6.905e-08, -0.7764, -0.6303, -3.007e-05, -0.549, -0.6303, 0.549, -0.549, 0.6303, 0.549, -0.7764, 0.6303, -3.002e-05, -0.549, -0.6303, 0.549, -2.99e-05, -0.6303, 0.7764, -2.984e-05, 0.6303, 0.7764, -0.549, 0.6303, 0.549, 0.0, -1.0, 0.0, 0.0, -1.0, 0.0, 0.0, -1.0, 0.0, 0.0, -1.0, 0.0, 0.0, -1.0, 0.0, 0.0, -1.0, 0.0, 0.0, -1.0, 0.0, 0.0, -1.0, 0.0, -2.98e-05, -0.6303, 0.7764, -2.975e-05, 0.6303, 0.7764, -0.549, 0.6303, 0.549, -0.549, -0.6303, 0.549, -0.549, -0.6303, 0.549, -0.549, 0.6303, 0.549, -0.7764, 0.6303, -3.002e-05, -0.7764, -0.6303, -3.007e-05, -0.7764, -0.6303, -3.007e-05, -0.7764, 0.6303, -3.002e-05, -0.549, 0.6303, -0.549, -0.549, -0.6303, -0.549, -0.549, -0.6303, -0.549, -0.549, 0.6303, -0.549, 9.101e-05, 0.6303, -0.7764, -9.015e-05, -0.6303, -0.7764, -9.015e-05, -0.6303, -0.7764, 9.101e-05, 0.6303, -0.7764, 0.549, 0.6303, -0.549, 0.549, -0.6303, -0.549, 0.549, -0.6303, -0.549, 0.549, 0.6303, -0.549, 0.7764, 0.6303, -3.007e-05, 0.7764, -0.6303, -3.002e-05, 0.0, 1.0, -8.632e-08, 0.0, 1.0, -8.632e-08, 0.0, 1.0, -8.632e-08, 0.0, 1.0, -8.632e-08, 0.0, 1.0, -8.632e-08, 0.0, 1.0, -8.632e-08, 0.0, 1.0, -8.632e-08, 0.0, 1.0, -8.632e-08, 0.7764, -0.6303, -3.002e-05, 0.7764, 0.6303, -3.007e-05, 0.5489, 0.6303, 0.5491, 0.5491, -0.6303, 0.5489, 0.5491, -0.6303, 0.5489, 0.5489, 0.6303, 0.5491, -2.975e-05, 0.6303, 0.7764, -2.98e-05, -0.6303, 0.7764, 0.0, -1.0, 0.0, 0.0, -1.0, 0.0, 0.0, -1.0, 0.0, 0.0, -1.0, 0.0, 0.0, -1.0, 0.0, 0.0, -1.0, 0.0, 0.0, -1.0, 0.0, 0.0, -1.0, 0.0, 0.0, 1.0, -1.12e-07, 0.0, 1.0, -1.12e-07, 0.0, 1.0, -1.12e-07, 0.0, 1.0, -1.12e-07, 0.001691, 0.07437, 0.9972, 0.001691, 0.07437, 0.9972, 0.001691, 0.07437, 0.9972, 0.001691, 0.07437, 0.9972, -0.9255, 0.3719, -0.07218, -0.9255, 0.3719, -0.07218, -0.9255, 0.3719, -0.07218, -0.9255, 0.3719, -0.07218, 0.0, -1.0, 5.409e-08, 0.0, -1.0, 5.409e-08, 0.0, -1.0, 5.409e-08, 0.0, -1.0, 5.409e-08, 0.8981, 0.4317, 0.0838, 0.8981, 0.4317, 0.0838, 0.8981, 0.4317, 0.0838, 0.8981, 0.4317, 0.0838, 0.0, 0.0, -1.0, 0.0, 0.0, -1.0, 0.0, 0.0, -1.0, 0.0, 0.0, -1.0, 0.0, 0.9997, -0.02326, 0.0, 0.9997, -0.02326, 0.0, 0.9997, -0.02326, 0.0, 0.9997, -0.02326, 0.0, 0.9997, -0.02326, 0.0, 0.0, 1.0, 0.0, 0.0, 1.0, 0.0, 0.0, 1.0, 0.0, 0.0, 1.0, -0.9006, 0.4266, 0.08281, -0.9006, 0.4266, 0.08281, -0.9006, 0.4266, 0.08281, -0.9006, 0.4266, 0.08281, 0.0, -1.0, 0.0, 0.0, -1.0, 0.0, 0.0, -1.0, 0.0, 0.0, -1.0, 0.0, 1.0, 0.0, 0.0, 1.0, 0.0, 0.0, 1.0, 0.0, 0.0, 1.0, 0.0, 0.0, 0.0, 0.1529, -0.9882, 0.0, 0.1529, -0.9882, 0.0, 0.1529, -0.9882, 0.0, 0.1529, -0.9882, 0.0, 0.1529, -0.9882, 0.0, 1.0, -5.459e-08, 0.0, 1.0, -5.459e-08, 0.0, 1.0, -5.459e-08, 0.0, 1.0, -5.459e-08, 0.0, 0.0, 1.0, 0.0, 0.0, 1.0, 0.0, 0.0, 1.0, 0.0, 0.0, 1.0, -0.9043, 0.4228, -0.05899, -0.9043, 0.4228, -0.05899, -0.9043, 0.4228, -0.05899, -0.9043, 0.4228, -0.05899, 8.437e-05, -0.9988, -0.04976, 8.437e-05, -0.9988, -0.04976, 8.437e-05, -0.9988, -0.04976, 8.437e-05, -0.9988, -0.04976, 0.8761, -0.4771, 0.06851, 0.8761, -0.4771, 0.06851, 0.8761, -0.4771, 0.06851, 0.8761, -0.4771, 0.06851, 0.001685, 0.09834, -0.9952, 0.001685, 0.09834, -0.9952, 0.001685, 0.09834, -0.9952, 0.001685, 0.09834, -0.9952, 0.0, 0.9998, -0.01947, 0.0, 0.9998, -0.01947, 0.0, 0.9998, -0.01947, 0.0, 0.9998, -0.01947, 0.0, 0.9998, -0.01947, 3.181e-08, 0.131, 0.9914, 3.181e-08, 0.131, 0.9914, 3.181e-08, 0.131, 0.9914, 3.181e-08, 0.131, 0.9914, 3.181e-08, 0.131, 0.9914, -1.0, 0.0, 0.0, -1.0, 0.0, 0.0, -1.0, 0.0, 0.0, -1.0, 0.0, 0.0, 0.0, -1.0, 0.0, 0.0, -1.0, 0.0, 0.0, -1.0, 0.0, 0.0, -1.0, 0.0, 1.0, 0.0, 0.0, 1.0, 0.0, 0.0, 1.0, 0.0, 0.0, 1.0, 0.0, 0.0, 0.0, 0.0, -1.0, 0.0, 0.0, -1.0, 0.0, 0.0, -1.0, 0.0, 0.0, -1.0, 0.0, 1.0, 0.0, 0.0, 1.0, 0.0, 0.0, 1.0, 0.0, 0.0, 1.0, 0.0, 0.0, 0.0, 1.0, 0.0, 0.0, 1.0, 0.0, 0.0, 1.0, 0.0, 0.0, 1.0, -0.9006, 0.4266, 0.08281, -0.9006, 0.4266, 0.08281, -0.9006, 0.4266, 0.08281, -0.9006, 0.4266, 0.08281, 0.0, -1.0, 0.0, 0.0, -1.0, 0.0, 0.0, -1.0, 0.0, 0.0, -1.0, 0.0, 0.9274, -0.3673, 0.0713, 0.9274, -0.3673, 0.0713, 0.9274, -0.3673, 0.0713, 0.9274, -0.3673, 0.0713, -0.001676, -0.0737, -0.9973, -0.001676, -0.0737, -0.9973, -0.001676, -0.0737, -0.9973, -0.001676, -0.0737, -0.9973, 0.0, 1.0, -1.192e-07, 0.0, 1.0, -1.192e-07, 0.0, 1.0, -1.192e-07, 0.0, 1.0, -1.192e-07, 0.0, 1.0, -1.192e-07, -0.001691, 0.07437, 0.9972, -0.001691, 0.07437, 0.9972, -0.001691, 0.07437, 0.9972, -0.001691, 0.07437, 0.9972, -1.0, 0.0, 0.0, -1.0, 0.0, 0.0, -1.0, 0.0, 0.0, -1.0, 0.0, 0.0, 0.0, -1.0, 5.409e-08, 0.0, -1.0, 5.409e-08, 0.0, -1.0, 5.409e-08, 0.0, -1.0, 5.409e-08, 0.9006, 0.4266, 0.08281, 0.9006, 0.4266, 0.08281, 0.9006, 0.4266, 0.08281, 0.9006, 0.4266, 0.08281, 0.0, 0.3276, -0.9448, 0.0, 0.3276, -0.9448, 0.0, 0.3276, -0.9448, 0.0, 0.3276, -0.9448, 0.0, 0.3276, -0.9448, 0.0, 1.0, -1.105e-07, 0.0, 1.0, -1.105e-07, 0.0, 1.0, -1.105e-07, 0.0, 1.0, -1.105e-07, 0.0, 0.0, 1.0, 0.0, 0.0, 1.0, 0.0, 0.0, 1.0, 0.0, 0.0, 1.0, -0.9006, 0.4266, -0.08281, -0.9006, 0.4266, -0.08281, -0.9006, 0.4266, -0.08281, -0.9006, 0.4266, -0.08281, 0.0, -1.0, 0.0, 0.0, -1.0, 0.0, 0.0, -1.0, 0.0, 0.0, -1.0, 0.0, 1.0, 0.0, 0.0, 1.0, 0.0, 0.0, 1.0, 0.0, 0.0, 1.0, 0.0, 0.0, 0.0, 0.0, -1.0, 0.0, 0.0, -1.0, 0.0, 0.0, -1.0, 0.0, 0.0, -1.0, 0.0, 1.0, -5.53e-08, 0.0, 1.0, -5.53e-08, 0.0, 1.0, -5.53e-08, 0.0, 1.0, -5.53e-08, 0.0, 0.0, 1.0, 0.0, 0.0, 1.0, 0.0, 0.0, 1.0, 0.0, 0.0, 1.0, -1.0, 0.0, 0.0, -1.0, 0.0, 0.0, -1.0, 0.0, 0.0, -1.0, 0.0, 0.0, 0.0, -1.0, 0.0, 0.0, -1.0, 0.0, 0.0, -1.0, 0.0, 0.0, -1.0, 0.0, 0.8926, 0.4426, -0.08592, 0.8926, 0.4426, -0.08592, 0.8926, 0.4426, -0.08592, 0.8926, 0.4426, -0.08592, 0.0, 0.0, -1.0, 0.0, 0.0, -1.0, 0.0, 0.0, -1.0, 0.0, 0.0, -1.0, 0.0, 0.9989, -0.04751, 0.0, 0.9989, -0.04751, 0.0, 0.9989, -0.04751, 0.0, 0.9989, -0.04751, 0.0, 0.9989, -0.04751, -0.003935, 0.1692, 0.9856, -0.003935, 0.1692, 0.9856, -0.003935, 0.1692, 0.9856, -0.003935, 0.1692, 0.9856, -0.9176, 0.3903, 0.07575, -0.9176, 0.3903, 0.07575, -0.9176, 0.3903, 0.07575, -0.9176, 0.3903, 0.07575, 0.0, -1.0, 0.0, 0.0, -1.0, 0.0, 0.0, -1.0, 0.0, 0.0, -1.0, 0.0, 0.5824, 0.8116, 0.04542, 0.5824, 0.8116, 0.04542, 0.5824, 0.8116, 0.04542, 0.5824, 0.8116, 0.04542, 0.0, 0.3546, -0.935, 0.0, 0.3546, -0.935, 0.0, 0.3546, -0.935, 0.0, 0.3546, -0.935, 0.0, 0.3546, -0.935, 0.00303, 0.9997, -0.02539, 0.00303, 0.9997, -0.02539, 0.00303, 0.9997, -0.02539, 0.00303, 0.9997, -0.02539, -0.001691, 0.07437, 0.9972, -0.001691, 0.07437, 0.9972, -0.001691, 0.07437, 0.9972, -0.001691, 0.07437, 0.9972, -0.9407, 0.329, -0.08288, -0.9407, 0.329, -0.08288, -0.9407, 0.329, -0.08288, -0.9407, 0.329, -0.08288, 0.002959, -0.9997, 0.02526, 0.002959, -0.9997, 0.02526, 0.002959, -0.9997, 0.02526, 0.002959, -0.9997, 0.02526, 1.0, 0.0, 0.0, 1.0, 0.0, 0.0, 1.0, 0.0, 0.0, 1.0, 0.0, 0.0, 0.0, 0.0, -1.0, 0.0, 0.0, -1.0, 0.0, 0.0, -1.0, 0.0, 0.0, -1.0, 0.0, 1.0, 0.0, 0.0, 1.0, 0.0, 0.0, 1.0, 0.0, 0.0, 1.0, 0.0, 0.0, 0.0, 1.0, 0.0, 0.0, 1.0, 0.0, 0.0, 1.0, 0.0, 0.0, 1.0, -1.0, 0.0, 0.0, -1.0, 0.0, 0.0, -1.0, 0.0, 0.0, -1.0, 0.0, 0.0, 0.0, -1.0, 0.0, 0.0, -1.0, 0.0, 0.0, -1.0, 0.0, 0.0, -1.0, 0.0, 1.0, 0.0, 0.0, 1.0, 0.0, 0.0, 1.0, 0.0, 0.0, 1.0, 0.0, 0.0, 0.0, 0.0, -1.0, 0.0, 0.0, -1.0, 0.0, 0.0, -1.0, 0.0, 0.0, -1.0, 0.0, 1.0, -0.006809, 0.0, 1.0, -0.006809, 0.0, 1.0, -0.006809, 0.0, 1.0, -0.006809, 0.0, 1.0, -0.006809, 0.0, 0.17, 0.9854, 0.0, 0.17, 0.9854, 0.0, 0.17, 0.9854, 0.0, 0.17, 0.9854, 0.0, 0.17, 0.9854, -0.9006, -0.4266, -0.08281, -0.9006, -0.4266, -0.08281, -0.9006, -0.4266, -0.08281, -0.9006, -0.4266, -0.08281, 0.0, -1.0, 5.527e-08, 0.0, -1.0, 5.527e-08, 0.0, -1.0, 5.527e-08, 0.0, -1.0, 5.527e-08, 1.0, 0.0, 0.0, 1.0, 0.0, 0.0, 1.0, 0.0, 0.0, 1.0, 0.0, 0.0, 0.0, 0.0, -1.0, 0.0, 0.0, -1.0, 0.0, 0.0, -1.0, 0.0, 0.0, -1.0, 0.0, 0.9987, -0.05047, 0.0, 0.9987, -0.05047, 0.0, 0.9987, -0.05047, 0.0, 0.9987, -0.05047, 0.001675, 0.0597, 0.9982, 0.001675, 0.0597, 0.9982, 0.001675, 0.0597, 0.9982, 0.001675, 0.0597, 0.9982, -1.0, 1.309e-07, 0.0, -1.0, 1.309e-07, 0.0, -1.0, 1.309e-07, 0.0, -1.0, 1.309e-07, 0.0, 0.0, -1.0, -5.409e-08, 0.0, -1.0, -5.409e-08, 0.0, -1.0, -5.409e-08, 0.0, -1.0, -5.409e-08, 0.9979, 0.06246, -0.01574, 0.9979, 0.06246, -0.01574, 0.9979, 0.06246, -0.01574, 0.9979, 0.06246, -0.01574, 0.001676, -0.07504, -0.9972, 0.001676, -0.07504, -0.9972, 0.001676, -0.07504, -0.9972, 0.001676, -0.07504, -0.9972, 0.002972, 0.9978, -0.0663, 0.002972, 0.9978, -0.0663, 0.002972, 0.9978, -0.0663, 0.002972, 0.9978, -0.0663, 0.002972, 0.9978, -0.0663, -0.0001424, -0.02405, 0.9997, -0.0001424, -0.02405, 0.9997, -0.0001424, -0.02405, 0.9997, -0.0001424, -0.02405, 0.9997, -0.0001424, -0.02405, 0.9997, -1.0, 0.0, 0.0, -1.0, 0.0, 0.0, -1.0, 0.0, 0.0, -1.0, 0.0, 0.0, 0.0, -1.0, 0.0, 0.0, -1.0, 0.0, 0.0, -1.0, 0.0, 0.0, -1.0, 0.0, 1.0, 0.0, 0.0, 1.0, 0.0, 0.0, 1.0, 0.0, 0.0, 1.0, 0.0, 0.0, 0.0, 0.0, -1.0, 0.0, 0.0, -1.0, 0.0, 0.0, -1.0, 0.0, 0.0, -1.0, -2.996e-05, 0.7764, -0.6303, -3.002e-05, 0.7764, 0.6303, 0.549, 0.549, 0.6303, 0.549, 0.549, -0.6303, 0.549, 0.549, -0.6303, 0.549, 0.549, 0.6303, 0.7764, 3.021e-05, 0.6303, 0.7764, -3.022e-05, -0.6303, 0.7764, -3.022e-05, -0.6303, 0.7764, 3.021e-05, 0.6303, 0.549, -0.549, 0.6303, 0.549, -0.549, -0.6303, 0.549, -0.549, -0.6303, 0.549, -0.549, 0.6303, -2.997e-05, -0.7764, 0.6303, -3.002e-05, -0.7764, -0.6303, -3.002e-05, -0.7764, -0.6303, -2.997e-05, -0.7764, 0.6303, -0.5489, -0.5491, 0.6303, -0.549, -0.549, -0.6303, -0.549, -0.549, -0.6303, -0.5489, -0.5491, 0.6303, -0.7764, -3.026e-05, 0.6303, -0.7764, 3.026e-05, -0.6303, 0.0, 0.0, 1.0, 0.0, 0.0, 1.0, 0.0, 0.0, 1.0, 0.0, 0.0, 1.0, 0.0, 0.0, 1.0, 0.0, 0.0, 1.0, 0.0, 0.0, 1.0, 0.0, 0.0, 1.0, -0.7764, 3.026e-05, -0.6303, -0.7764, -3.026e-05, 0.6303, -0.549, 0.549, 0.6303, -0.549, 0.549, -0.6303, -0.549, 0.549, -0.6303, -0.549, 0.549, 0.6303, -3.002e-05, 0.7764, 0.6303, -2.996e-05, 0.7764, -0.6303, 5.524e-07, 0.0, -1.0, 5.524e-07, 0.0, -1.0, 5.524e-07, 0.0, -1.0, 5.524e-07, 0.0, -1.0, 5.524e-07, 0.0, -1.0, 5.524e-07, 0.0, -1.0, 5.524e-07, 0.0, -1.0, 5.524e-07, 0.0, -1.0, -2.973e-05, 0.7764, -0.6303, -0.549, 0.549, -0.6303, -0.549, 0.549, 0.6303, -2.978e-05, 0.7764, 0.6303, -0.549, 0.549, -0.6303, -0.7764, 3.025e-05, -0.6303, -0.7764, -3.025e-05, 0.6303, -0.549, 0.549, 0.6303, -0.7764, 3.025e-05, -0.6303, -0.549, -0.549, -0.6303, -0.549, -0.549, 0.6303, -0.7764, -3.025e-05, 0.6303, -0.549, -0.549, -0.6303, -2.978e-05, -0.7764, -0.6303, -2.973e-05, -0.7764, 0.6303, -0.549, -0.549, 0.6303, -2.978e-05, -0.7764, -0.6303, 0.549, -0.549, -0.6303, 0.549, -0.549, 0.6303, -2.973e-05, -0.7764, 0.6303, 0.549, -0.549, -0.6303, 0.7764, -3.02e-05, -0.6303, 0.7764, 3.02e-05, 0.6303, 0.549, -0.549, 0.6303, 2.762e-07, 0.0, 1.0, 2.762e-07, 0.0, 1.0, 2.762e-07, 0.0, 1.0, 2.762e-07, 0.0, 1.0, 2.762e-07, 0.0, 1.0, 2.762e-07, 0.0, 1.0, 2.762e-07, 0.0, 1.0, 2.762e-07, 0.0, 1.0, 0.7764, -3.02e-05, -0.6303, 0.549, 0.549, -0.6303, 0.549, 0.549, 0.6303, 0.7764, 3.02e-05, 0.6303, 0.549, 0.549, -0.6303, -2.973e-05, 0.7764, -0.6303, -2.978e-05, 0.7764, 0.6303, 0.549, 0.549, 0.6303, -2.762e-07, 0.0, -1.0, -2.762e-07, 0.0, -1.0, -2.762e-07, 0.0, -1.0, -2.762e-07, 0.0, -1.0, -2.762e-07, 0.0, -1.0, -2.762e-07, 0.0, -1.0, -2.762e-07, 0.0, -1.0, -2.762e-07, 0.0, -1.0])] * 3)])
me_cube_019 = bpy.data.meshes.new('Cube.019')
me_cube_019.from_pydata([(423.1, -654.6, -898.1), (493.8, -654.6, -927.3), (423.1, 74.77, -898.1), (352.4, -654.6, -927.3), (323.1, -654.6, -998.1), (352.4, 74.77, -927.3), (323.1, 74.77, -998.1), (352.4, 74.77, -1069.0), (423.1, 74.77, -1098.0), (352.4, -654.6, -1069.0), (423.1, -654.6, -1098.0), (493.8, -654.6, -1069.0), (523.1, -654.6, -998.1), (493.8, 74.77, -1069.0), (523.1, 74.77, -998.1), (493.8, 74.77, -927.3), (552.2, 12.56, 718.0), (552.2, -12.56, 718.0), (552.2, 12.56, 847.4), (-1.208, 6.761, 724.9), (-552.2, 12.56, 718.0), (-552.2, -12.56, 718.0), (-528.4, 12.56, 847.4), (-552.2, -12.56, 847.4), (552.2, -12.56, 847.4), (552.2, 12.56, 860.3), (576.0, -12.56, 860.3), (552.2, 12.56, 986.0), (-532.1, 12.56, 860.3), (-552.2, -12.56, 860.3), (-552.2, 12.56, 989.7), (-552.2, -12.56, 989.7), (552.2, -12.56, 989.7), (423.1, -654.6, 898.1), (493.8, -654.6, 927.3), (423.1, 74.77, 898.1), (352.4, -654.6, 927.3), (323.1, -654.6, 998.1), (352.4, 74.77, 927.3), (323.1, 74.77, 998.1), (352.4, 74.77, 1069.0), (423.1, 74.77, 1098.0), (352.4, -654.6, 1069.0), (423.1, -654.6, 1098.0), (493.8, -654.6, 1069.0), (523.1, -654.6, 998.1), (493.8, 74.77, 1069.0), (523.1, 74.77, 998.1), (493.8, 74.77, 927.3), (-423.1, -654.6, 898.1), (-493.8, -654.6, 927.3), (-423.1, 74.77, 898.1), (-352.4, -654.6, 927.3), (-323.1, -654.6, 998.1), (-352.4, 74.77, 927.3), (-323.1, 74.77, 998.1), (-352.4, 74.77, 1069.0), (-423.1, 74.77, 1098.0), (-352.4, -654.6, 1069.0), (-423.1, -654.6, 1098.0), (-493.8, -654.6, 1069.0), (-523.1, -654.6, 998.1), (-493.8, 74.77, 1069.0), (-523.1, 74.77, 998.1), (-493.8, 74.77, 927.3), (-423.1, -654.6, -898.1), (-493.8, -654.6, -927.3), (-423.1, 74.77, -898.1), (-352.4, -654.6, -927.3), (-323.1, -654.6, -998.1), (-352.4, 74.77, -927.3), (-323.1, 74.77, -998.1), (-352.4, 74.77, -1069.0), (-423.1, 74.77, -1098.0), (-352.4, -654.6, -1069.0), (-423.1, -654.6, -1098.0), (-493.8, -654.6, -1069.0), (-523.1, -654.6, -998.1), (-493.8, 74.77, -1069.0), (-523.1, 74.77, -998.1), (-493.8, 74.77, -927.3), (764.6, -816.9, -705.7), (836.8, -810.9, -681.1), (146.0, 313.4, 831.7), (707.0, -865.7, -693.0), (697.8, -928.7, -650.5), (88.45, 264.6, 844.4), (79.24, 201.6, 887.0), (123.8, 161.4, 934.5), (196.0, 167.5, 959.1), (742.4, -968.9, -603.0), (814.6, -962.8, -578.4), (872.2, -914.0, -591.1), (881.4, -851.1, -633.6), (253.6, 216.3, 946.4), (262.8, 279.2, 903.8), (218.2, 319.4, 856.3), (552.2, 12.56, -989.7), (552.2, -12.56, -989.7), (552.2, 12.56, -860.3), (-552.2, 12.56, -989.7), (-552.2, -12.56, -989.7), (-552.2, 19.09, -860.3), (-552.2, -12.56, -860.3), (-25.37, 26.74, -858.7), (552.2, -12.56, -860.3)], [], [(0, 3, 4, 9, 10, 11, 12, 1), (0, 1, 15, 2), (3, 0, 2, 5), (4, 3, 5, 6), (15, 14, 13, 8, 7, 6, 5, 2), (9, 4, 6, 7), (10, 9, 7, 8), (11, 10, 8, 13), (12, 11, 13, 14), (1, 12, 14, 15), (21, 20, 19, 16, 17), (17, 16, 18, 24), (16, 19, 20, 22, 18), (23, 22, 20, 21), (24, 18, 22, 23), (21, 17, 24, 23), (29, 28, 25, 26), (26, 25, 27, 32), (25, 28, 30, 27), (31, 30, 28, 29), (32, 27, 30, 31), (29, 26, 32, 31), (33, 34, 45, 44, 43, 42, 37, 36), (33, 35, 48, 34), (36, 38, 35, 33), (37, 39, 38, 36), (48, 35, 38, 39, 40, 41, 46, 47), (42, 40, 39, 37), (43, 41, 40, 42), (44, 46, 41, 43), (45, 47, 46, 44), (34, 48, 47, 45), (49, 52, 53, 58, 59, 60, 61, 50), (49, 50, 64, 51), (52, 49, 51, 54), (53, 52, 54, 55), (64, 63, 62, 57, 56, 55, 54, 51), (58, 53, 55, 56), (59, 58, 56, 57), (60, 59, 57, 62), (61, 60, 62, 63), (50, 61, 63, 64), (65, 66, 77, 76, 75, 74, 69, 68), (65, 67, 80, 66), (68, 70, 67, 65), (69, 71, 70, 68), (80, 67, 70, 71, 72, 73, 78, 79), (74, 72, 71, 69), (75, 73, 72, 74), (76, 78, 73, 75), (77, 79, 78, 76), (66, 80, 79, 77), (81, 82, 93, 92, 91, 90, 85, 84), (81, 83, 96, 82), (84, 86, 83, 81), (85, 87, 86, 84), (96, 83, 86, 87, 88, 89, 94, 95), (90, 88, 87, 85), (91, 89, 88, 90), (92, 94, 89, 91), (93, 95, 94, 92), (82, 96, 95, 93), (98, 97, 99, 105), (101, 100, 97, 98), (97, 100, 102, 104, 99), (103, 102, 100, 101), (105, 99, 104, 102, 103), (101, 98, 105, 103)])
me_cube_019.polygons.foreach_set('use_smooth', [True] * 68)
me_cube_019.polygons.foreach_set('material_index', [1, 0, 0, 0, 1, 0, 0, 0, 0, 0, 1, 1, 1, 1, 1, 1, 1, 1, 1, 1, 1, 1, 1, 0, 0, 0, 1, 0, 0, 0, 0, 0, 1, 0, 0, 0, 1, 0, 0, 0, 0, 0, 1, 0, 0, 0, 1, 0, 0, 0, 0, 0, 1, 0, 0, 0, 1, 0, 0, 0, 0, 0, 1, 1, 1, 1, 1, 1])
_k = set([(0, 1), (0, 3), (1, 12), (2, 5), (2, 15), (3, 4), (4, 9), (5, 6), (6, 7), (7, 8), (8, 13), (9, 10), (10, 11), (11, 12), (13, 14), (14, 15), (16, 17), (16, 18), (16, 19), (17, 21), (17, 24), (18, 22), (18, 24), (19, 20), (20, 21), (20, 22), (21, 23), (22, 23), (23, 24), (25, 26), (25, 27), (25, 28), (26, 29), (26, 32), (27, 30), (27, 32), (28, 29), (28, 30), (29, 31), (30, 31), (31, 32), (33, 34), (33, 36), (34, 45), (35, 38), (35, 48), (36, 37), (37, 42), (38, 39), (39, 40), (40, 41), (41, 46), (42, 43), (43, 44), (44, 45), (46, 47), (47, 48), (49, 50), (49, 52), (50, 61), (51, 54), (51, 64), (52, 53), (53, 58), (54, 55), (55, 56), (56, 57), (57, 62), (58, 59), (59, 60), (60, 61), (62, 63), (63, 64), (65, 66), (65, 68), (66, 77), (67, 70), (67, 80), (68, 69), (69, 74), (70, 71), (71, 72), (72, 73), (73, 78), (74, 75), (75, 76), (76, 77), (78, 79), (79, 80), (81, 82), (81, 84), (82, 93), (83, 86), (83, 96), (84, 85), (85, 90), (86, 87), (87, 88), (88, 89), (89, 94), (90, 91), (91, 92), (92, 93), (94, 95), (95, 96), (97, 98), (97, 99), (97, 100), (98, 101), (98, 105), (99, 104), (99, 105), (100, 101), (100, 102), (101, 103), (102, 103), (102, 104), (103, 105)])
me_cube_019.attributes.new('sharp_edge', 'BOOLEAN', 'EDGE').data.foreach_set('value', [ (min(e.vertices), max(e.vertices)) in _k for e in me_cube_019.edges])
_uv = me_cube_019.uv_layers.new(name='UVMap')
_uv.uv.foreach_set('vector', [0.75, 0.49, 0.5803, 0.4197, 0.51, 0.25, 0.5803, 0.08029, 0.75, 0.01, 0.9197, 0.08029, 0.99, 0.25, 0.9197, 0.4197, 1.0, 0.5, 0.875, 0.5, 0.875, 1.0, 1.0, 1.0, 0.125, 0.5, 0.0, 0.5, 0.0, 1.0, 0.125, 1.0, 0.25, 0.5, 0.125, 0.5, 0.125, 1.0, 0.25, 1.0, 0.4197, 0.4197, 0.49, 0.25, 0.4197, 0.08029, 0.25, 0.01, 0.08029, 0.08029, 0.01, 0.25, 0.08029, 0.4197, 0.25, 0.49, 0.375, 0.5, 0.25, 0.5, 0.25, 1.0, 0.375, 1.0, 0.5, 0.5, 0.375, 0.5, 0.375, 1.0, 0.5, 1.0, 0.625, 0.5, 0.5, 0.5, 0.5, 1.0, 0.625, 1.0, 0.75, 0.5, 0.625, 0.5, 0.625, 1.0, 0.75, 1.0, 0.875, 0.5, 0.75, 0.5, 0.75, 1.0, 0.875, 1.0, 0.375, 0.25, 0.625, 0.25, 0.625, 0.375, 0.625, 0.5, 0.375, 0.5, 0.375, 0.5, 0.625, 0.5, 0.625, 0.75, 0.375, 0.75, 0.625, 0.5, 0.75, 0.5, 0.875, 0.5, 0.875, 0.75, 0.625, 0.75, 0.375, 0.0, 0.625, 0.0, 0.625, 0.25, 0.375, 0.25, 0.375, 0.75, 0.625, 0.75, 0.625, 1.0, 0.375, 1.0, 0.125, 0.5, 0.375, 0.5, 0.375, 0.75, 0.125, 0.75, 0.375, 0.25, 0.625, 0.25, 0.625, 0.5, 0.375, 0.5, 0.375, 0.5, 0.625, 0.5, 0.625, 0.75, 0.375, 0.75, 0.625, 0.5, 0.875, 0.5, 0.875, 0.75, 0.625, 0.75, 0.375, 0.0, 0.625, 0.0, 0.625, 0.25, 0.375, 0.25, 0.375, 0.75, 0.625, 0.75, 0.625, 1.0, 0.375, 1.0, 0.125, 0.5, 0.375, 0.5, 0.375, 0.75, 0.125, 0.75, 0.75, 0.49, 0.9197, 0.4197, 0.99, 0.25, 0.9197, 0.08029, 0.75, 0.01, 0.5803, 0.08029, 0.51, 0.25, 0.5803, 0.4197, 1.0, 0.5, 1.0, 1.0, 0.875, 1.0, 0.875, 0.5, 0.125, 0.5, 0.125, 1.0, 0.0, 1.0, 0.0, 0.5, 0.25, 0.5, 0.25, 1.0, 0.125, 1.0, 0.125, 0.5, 0.4197, 0.4197, 0.25, 0.49, 0.08029, 0.4197, 0.01, 0.25, 0.08029, 0.08029, 0.25, 0.01, 0.4197, 0.08029, 0.49, 0.25, 0.375, 0.5, 0.375, 1.0, 0.25, 1.0, 0.25, 0.5, 0.5, 0.5, 0.5, 1.0, 0.375, 1.0, 0.375, 0.5, 0.625, 0.5, 0.625, 1.0, 0.5, 1.0, 0.5, 0.5, 0.75, 0.5, 0.75, 1.0, 0.625, 1.0, 0.625, 0.5, 0.875, 0.5, 0.875, 1.0, 0.75, 1.0, 0.75, 0.5, 0.75, 0.49, 0.5803, 0.4197, 0.51, 0.25, 0.5803, 0.08029, 0.75, 0.01, 0.9197, 0.08029, 0.99, 0.25, 0.9197, 0.4197, 1.0, 0.5, 0.875, 0.5, 0.875, 1.0, 1.0, 1.0, 0.125, 0.5, 0.0, 0.5, 0.0, 1.0, 0.125, 1.0, 0.25, 0.5, 0.125, 0.5, 0.125, 1.0, 0.25, 1.0, 0.4197, 0.4197, 0.49, 0.25, 0.4197, 0.08029, 0.25, 0.01, 0.08029, 0.08029, 0.01, 0.25, 0.08029, 0.4197, 0.25, 0.49, 0.375, 0.5, 0.25, 0.5, 0.25, 1.0, 0.375, 1.0, 0.5, 0.5, 0.375, 0.5, 0.375, 1.0, 0.5, 1.0, 0.625, 0.5, 0.5, 0.5, 0.5, 1.0, 0.625, 1.0, 0.75, 0.5, 0.625, 0.5, 0.625, 1.0, 0.75, 1.0, 0.875, 0.5, 0.75, 0.5, 0.75, 1.0, 0.875, 1.0, 0.75, 0.49, 0.9197, 0.4197, 0.99, 0.25, 0.9197, 0.08029, 0.75, 0.01, 0.5803, 0.08029, 0.51, 0.25, 0.5803, 0.4197, 1.0, 0.5, 1.0, 1.0, 0.875, 1.0, 0.875, 0.5, 0.125, 0.5, 0.125, 1.0, 0.0, 1.0, 0.0, 0.5, 0.25, 0.5, 0.25, 1.0, 0.125, 1.0, 0.125, 0.5, 0.4197, 0.4197, 0.25, 0.49, 0.08029, 0.4197, 0.01, 0.25, 0.08029, 0.08029, 0.25, 0.01, 0.4197, 0.08029, 0.49, 0.25, 0.375, 0.5, 0.375, 1.0, 0.25, 1.0, 0.25, 0.5, 0.5, 0.5, 0.5, 1.0, 0.375, 1.0, 0.375, 0.5, 0.625, 0.5, 0.625, 1.0, 0.5, 1.0, 0.5, 0.5, 0.75, 0.5, 0.75, 1.0, 0.625, 1.0, 0.625, 0.5, 0.875, 0.5, 0.875, 1.0, 0.75, 1.0, 0.75, 0.5, 0.75, 0.49, 0.9197, 0.4197, 0.99, 0.25, 0.9197, 0.08029, 0.75, 0.01, 0.5803, 0.08029, 0.51, 0.25, 0.5803, 0.4197, 1.0, 0.5, 1.0, 1.0, 0.875, 1.0, 0.875, 0.5, 0.125, 0.5, 0.125, 1.0, 0.0, 1.0, 0.0, 0.5, 0.25, 0.5, 0.25, 1.0, 0.125, 1.0, 0.125, 0.5, 0.4197, 0.4197, 0.25, 0.49, 0.08029, 0.4197, 0.01, 0.25, 0.08029, 0.08029, 0.25, 0.01, 0.4197, 0.08029, 0.49, 0.25, 0.375, 0.5, 0.375, 1.0, 0.25, 1.0, 0.25, 0.5, 0.5, 0.5, 0.5, 1.0, 0.375, 1.0, 0.375, 0.5, 0.625, 0.5, 0.625, 1.0, 0.5, 1.0, 0.5, 0.5, 0.75, 0.5, 0.75, 1.0, 0.625, 1.0, 0.625, 0.5, 0.875, 0.5, 0.875, 1.0, 0.75, 1.0, 0.75, 0.5, 0.375, 0.5, 0.625, 0.5, 0.625, 0.75, 0.375, 0.75, 0.375, 0.25, 0.625, 0.25, 0.625, 0.5, 0.375, 0.5, 0.625, 0.5, 0.875, 0.5, 0.875, 0.75, 0.75, 0.75, 0.625, 0.75, 0.375, 0.0, 0.625, 0.0, 0.625, 0.25, 0.375, 0.25, 0.375, 0.75, 0.625, 0.75, 0.625, 0.875, 0.625, 1.0, 0.375, 1.0, 0.125, 0.5, 0.375, 0.5, 0.375, 0.75, 0.125, 0.75])
me_cube_019.materials.append(mat_wood_001)
me_cube_019.materials.append(mat_material_002)
me_cube_019.use_remesh_fix_poles = True
me_cube_019.use_remesh_preserve_attributes = False
me_cube_019.use_mirror_vertex_groups = False
me_cube_019.update()
me_cube_019.normals_split_custom_set([tuple(v) for v in zip(*[iter([0.0, -1.0, 0.0, 0.0, -1.0, 0.0, 0.0, -1.0, 0.0, 0.0, -1.0, 0.0, 0.0, -1.0, 0.0, 0.0, -1.0, 0.0, 0.0, -1.0, 0.0, 0.0, -1.0, 0.0, -3.023e-05, -0.6303, 0.7764, 0.549, -0.6303, 0.549, 0.549, 0.6303, 0.549, 3.023e-05, 0.6303, 0.7764, -0.549, -0.6303, 0.549, -3.023e-05, -0.6303, 0.7764, 3.023e-05, 0.6303, 0.7764, -0.549, 0.6303, 0.549, -0.7764, -0.6303, 9.026e-05, -0.549, -0.6303, 0.549, -0.549, 0.6303, 0.549, -0.7764, 0.6303, -9.09e-05, 0.0, 1.0, 1.726e-08, 0.0, 1.0, 1.726e-08, 0.0, 1.0, 1.726e-08, 0.0, 1.0, 1.726e-08, 0.0, 1.0, 1.726e-08, 0.0, 1.0, 1.726e-08, 0.0, 1.0, 1.726e-08, 0.0, 1.0, 1.726e-08, -0.549, -0.6303, -0.549, -0.7764, -0.6303, 9.026e-05, -0.7764, 0.6303, -9.09e-05, -0.549, 0.6303, -0.549, -0.0001511, -0.6303, -0.7764, -0.549, -0.6303, -0.549, -0.549, 0.6303, -0.549, 0.0001511, 0.6303, -0.7764, 0.549, -0.6303, -0.549, -0.0001511, -0.6303, -0.7764, 0.0001511, 0.6303, -0.7764, 0.549, 0.6303, -0.549, 0.7764, -0.6303, 2.991e-05, 0.549, -0.6303, -0.549, 0.549, 0.6303, -0.549, 0.7764, 0.6303, 2.986e-05, 0.549, -0.6303, 0.549, 0.7764, -0.6303, 2.991e-05, 0.7764, 0.6303, 2.986e-05, 0.549, 0.6303, 0.549, 0.0, 0.1529, -0.9882, 0.0, 0.1529, -0.9882, 0.0, 0.1529, -0.9882, 0.0, 0.1529, -0.9882, 0.0, 0.1529, -0.9882, 1.0, 0.0, 0.0, 1.0, 0.0, 0.0, 1.0, 0.0, 0.0, 1.0, 0.0, 0.0, 0.0, 0.9997, -0.02326, 0.0, 0.9997, -0.02326, 0.0, 0.9997, -0.02326, 0.0, 0.9997, -0.02326, 0.0, 0.9997, -0.02326, -0.9006, 0.4266, 0.08281, -0.9006, 0.4266, 0.08281, -0.9006, 0.4266, 0.08281, -0.9006, 0.4266, 0.08281, 0.0, 0.0, 1.0, 0.0, 0.0, 1.0, 0.0, 0.0, 1.0, 0.0, 0.0, 1.0, 0.0, -1.0, 0.0, 0.0, -1.0, 0.0, 0.0, -1.0, 0.0, 0.0, -1.0, 0.0, 0.0, 0.0, -1.0, 0.0, 0.0, -1.0, 0.0, 0.0, -1.0, 0.0, 0.0, -1.0, 0.8981, 0.4317, 0.0838, 0.8981, 0.4317, 0.0838, 0.8981, 0.4317, 0.0838, 0.8981, 0.4317, 0.0838, 0.0, 1.0, -7e-09, 0.0, 1.0, -7e-09, 0.0, 1.0, -7e-09, 0.0, 1.0, -7e-09, -0.9255, 0.3719, -0.07218, -0.9255, 0.3719, -0.07218, -0.9255, 0.3719, -0.07218, -0.9255, 0.3719, -0.07218, 0.001691, 0.07437, 0.9972, 0.001691, 0.07437, 0.9972, 0.001691, 0.07437, 0.9972, 0.001691, 0.07437, 0.9972, 0.0, -1.0, -6.762e-09, 0.0, -1.0, -6.762e-09, 0.0, -1.0, -6.762e-09, 0.0, -1.0, -6.762e-09, 0.0, -1.0, 0.0, 0.0, -1.0, 0.0, 0.0, -1.0, 0.0, 0.0, -1.0, 0.0, 0.0, -1.0, 0.0, 0.0, -1.0, 0.0, 0.0, -1.0, 0.0, 0.0, -1.0, 0.0, 3.023e-05, -0.6303, -0.7764, -3.023e-05, 0.6303, -0.7764, 0.5489, 0.6303, -0.5491, 0.5491, -0.6303, -0.5489, -0.5491, -0.6303, -0.5489, -0.5489, 0.6303, -0.5491, -3.023e-05, 0.6303, -0.7764, 3.023e-05, -0.6303, -0.7764, -0.7764, -0.6303, 9.074e-05, -0.7764, 0.6303, -9.042e-05, -0.5489, 0.6303, -0.5491, -0.5491, -0.6303, -0.5489, 0.0, 1.0, 1.726e-08, 0.0, 1.0, 1.726e-08, 0.0, 1.0, 1.726e-08, 0.0, 1.0, 1.726e-08, 0.0, 1.0, 1.726e-08, 0.0, 1.0, 1.726e-08, 0.0, 1.0, 1.726e-08, 0.0, 1.0, 1.726e-08, -0.549, -0.6303, 0.549, -0.549, 0.6303, 0.549, -0.7764, 0.6303, -9.042e-05, -0.7764, -0.6303, 9.074e-05, 0.0001511, -0.6303, 0.7764, -0.0001511, 0.6303, 0.7764, -0.549, 0.6303, 0.549, -0.549, -0.6303, 0.549, 0.549, -0.6303, 0.549, 0.549, 0.6303, 0.549, -0.0001511, 0.6303, 0.7764, 0.0001511, -0.6303, 0.7764, 0.7764, -0.6303, -9.042e-05, 0.7764, 0.6303, 9.074e-05, 0.549, 0.6303, 0.549, 0.549, -0.6303, 0.549, 0.5491, -0.6303, -0.5489, 0.5489, 0.6303, -0.5491, 0.7764, 0.6303, 9.074e-05, 0.7764, -0.6303, -9.042e-05, 0.0, -1.0, 1.381e-07, 0.0, -1.0, 1.381e-07, 0.0, -1.0, 1.381e-07, 0.0, -1.0, 1.381e-07, 0.0, -1.0, 1.381e-07, 0.0, -1.0, 1.381e-07, 0.0, -1.0, 1.381e-07, 0.0, -1.0, 1.381e-07, -9.052e-05, -0.6303, -0.7764, -0.5489, -0.6303, -0.5491, -0.5491, 0.6303, -0.5489, 9.065e-05, 0.6303, -0.7764, 0.549, -0.6303, -0.549, -9.052e-05, -0.6303, -0.7764, 9.065e-05, 0.6303, -0.7764, 0.549, 0.6303, -0.549, 0.7764, -0.6303, -3.002e-05, 0.549, -0.6303, -0.549, 0.549, 0.6303, -0.549, 0.7764, 0.6303, -3.007e-05, 0.0, 1.0, 0.0, 0.0, 1.0, 0.0, 0.0, 1.0, 0.0, 0.0, 1.0, 0.0, 0.0, 1.0, 0.0, 0.0, 1.0, 0.0, 0.0, 1.0, 0.0, 0.0, 1.0, 0.0, 0.549, -0.6303, 0.549, 0.7764, -0.6303, -3.002e-05, 0.7764, 0.6303, -3.007e-05, 0.549, 0.6303, 0.549, -3.014e-05, -0.6303, 0.7764, 0.549, -0.6303, 0.549, 0.549, 0.6303, 0.549, -3.008e-05, 0.6303, 0.7764, -0.549, -0.6303, 0.549, -3.014e-05, -0.6303, 0.7764, -3.008e-05, 0.6303, 0.7764, -0.549, 0.6303, 0.549, -0.7764, -0.6303, -3.007e-05, -0.549, -0.6303, 0.549, -0.549, 0.6303, 0.549, -0.7764, 0.6303, -3.002e-05, -0.5489, -0.6303, -0.5491, -0.7764, -0.6303, -3.007e-05, -0.7764, 0.6303, -3.002e-05, -0.5491, 0.6303, -0.5489, 0.0, -1.0, -1.381e-07, 0.0, -1.0, -1.381e-07, 0.0, -1.0, -1.381e-07, 0.0, -1.0, -1.381e-07, 0.0, -1.0, -1.381e-07, 0.0, -1.0, -1.381e-07, 0.0, -1.0, -1.381e-07, 0.0, -1.0, -1.381e-07, -3.017e-05, -0.6303, 0.7764, 3.029e-05, 0.6303, 0.7764, -0.549, 0.6303, 0.549, -0.549, -0.6303, 0.549, 0.5489, -0.6303, 0.549, 0.5491, 0.6303, 0.5489, 3.029e-05, 0.6303, 0.7764, -3.017e-05, -0.6303, 0.7764, 0.7764, -0.6303, 2.991e-05, 0.7764, 0.6303, 2.986e-05, 0.5491, 0.6303, 0.5489, 0.5489, -0.6303, 0.549, 0.0, 1.0, 0.0, 0.0, 1.0, 0.0, 0.0, 1.0, 0.0, 0.0, 1.0, 0.0, 0.0, 1.0, 0.0, 0.0, 1.0, 0.0, 0.0, 1.0, 0.0, 0.0, 1.0, 0.0, 0.5489, -0.6303, -0.5491, 0.5491, 0.6303, -0.5489, 0.7764, 0.6303, 2.986e-05, 0.7764, -0.6303, 2.991e-05, 3.029e-05, -0.6303, -0.7764, -3.017e-05, 0.6303, -0.7764, 0.5491, 0.6303, -0.5489, 0.5489, -0.6303, -0.5491, -0.549, -0.6303, -0.549, -0.549, 0.6303, -0.549, -3.017e-05, 0.6303, -0.7764, 3.029e-05, -0.6303, -0.7764, -0.7764, -0.6303, 2.986e-05, -0.7764, 0.6303, 2.991e-05, -0.549, 0.6303, -0.549, -0.549, -0.6303, -0.549, -0.549, -0.6303, 0.549, -0.549, 0.6303, 0.549, -0.7764, 0.6303, 2.991e-05, -0.7764, -0.6303, 2.986e-05, 0.3084, -0.5635, -0.7664, 0.3084, -0.5635, -0.7664, 0.3084, -0.5635, -0.7664, 0.3084, -0.5635, -0.7664, 0.3084, -0.5635, -0.7664, 0.3084, -0.5635, -0.7664, 0.3084, -0.5635, -0.7664, 0.3084, -0.5635, -0.7664, 0.0002682, 0.2111, -0.9775, -0.3884, 0.9214, -0.01136, 0.1722, 0.9686, 0.1795, 0.561, 0.2583, -0.7865, -0.4467, -0.1676, -0.8789, -0.8354, 0.5426, 0.08727, -0.3884, 0.9214, -0.01136, 0.0002682, 0.2111, -0.9775, -0.5183, -0.6563, -0.5483, -0.9069, 0.05384, 0.4179, -0.8354, 0.5426, 0.08727, -0.4467, -0.1676, -0.8789, -0.3084, 0.5635, 0.7664, -0.3084, 0.5635, 0.7664, -0.3084, 0.5635, 0.7664, -0.3084, 0.5635, 0.7664, -0.3084, 0.5635, 0.7664, -0.3084, 0.5635, 0.7664, -0.3084, 0.5635, 0.7664, -0.3084, 0.5635, 0.7664, -0.1723, -0.9685, -0.1796, -0.5611, -0.2582, 0.7864, -0.9069, 0.05384, 0.4179, -0.5183, -0.6563, -0.5483, 0.3884, -0.9214, 0.01136, -0.0002687, -0.2111, 0.9775, -0.5611, -0.2582, 0.7864, -0.1723, -0.9685, -0.1796, 0.8355, -0.5426, -0.0873, 0.4468, 0.1678, 0.8788, -0.0002687, -0.2111, 0.9775, 0.3884, -0.9214, 0.01136, 0.9069, -0.05383, -0.4179, 0.5183, 0.6563, 0.5483, 0.4468, 0.1678, 0.8788, 0.8355, -0.5426, -0.0873, 0.561, 0.2583, -0.7865, 0.1722, 0.9686, 0.1795, 0.5183, 0.6563, 0.5483, 0.9069, -0.05383, -0.4179, 1.0, 0.0, 0.0, 1.0, 0.0, 0.0, 1.0, 0.0, 0.0, 1.0, 0.0, 0.0, 0.0, 0.0, -1.0, 0.0, 0.0, -1.0, 0.0, 0.0, -1.0, 0.0, 0.0, -1.0, 0.002972, 0.9978, -0.0663, 0.002972, 0.9978, -0.0663, 0.002972, 0.9978, -0.0663, 0.002972, 0.9978, -0.0663, 0.002972, 0.9978, -0.0663, -1.0, 0.0, 0.0, -1.0, 0.0, 0.0, -1.0, 0.0, 0.0, -1.0, 0.0, 0.0, -0.0001423, -0.02405, 0.9997, -0.0001423, -0.02405, 0.9997, -0.0001423, -0.02405, 0.9997, -0.0001423, -0.02405, 0.9997, -0.0001423, -0.02405, 0.9997, 0.0, -1.0, 0.0, 0.0, -1.0, 0.0, 0.0, -1.0, 0.0, 0.0, -1.0, 0.0])] * 3)])

# ---- objects
ob_bridgefixed = bpy.data.objects.new('BridgeFixed', me_cylinder_005)
ob_bridgebroken = bpy.data.objects.new('BridgeBroken', me_cube_019)

# ---- transforms, parenting, visibility, modifiers, constraints
ob_bridgefixed.location = (0.0, 0.0, 0.0)
ob_bridgefixed.rotation_euler = (1.571, -0.0, 0.0)
ob_bridgefixed.scale = (0.01, 0.01, 0.01)
ob_bridgefixed.color = (0.8, 0.8, 0.8, 1.0)
ob_bridgefixed.lineart.crease_threshold = 0.0
ob_bridgebroken.location = (0.0, 0.0, 0.0)
ob_bridgebroken.rotation_euler = (1.571, -0.0, 0.0)
ob_bridgebroken.scale = (0.01, 0.01, 0.01)
ob_bridgebroken.color = (0.8, 0.8, 0.8, 1.0)
ob_bridgebroken.lineart.crease_threshold = 0.0

# ---- collection membership
col_collection.objects.link(ob_bridgefixed)
col_collection.objects.link(ob_bridgebroken)

# ---- scene / render settings (as saved in the file)
scene.frame_start = 1; scene.frame_end = 250; scene.frame_set(1)
scene.render.engine = 'BLENDER_EEVEE_NEXT'
scene.cycles.use_denoising = False
scene.cycles.samples = 128
scene.cycles.sampling_pattern = 'TABULATED_SOBOL'
scene.cycles.use_adaptive_sampling = False
scene.cycles.use_light_tree = False
scene.view_settings.view_transform = 'Filmic'
bpy.context.view_layer.update()

# ---- added for rendering (the .blend has no active camera and no usable light): camera, sun
cam_auto = bpy.data.cameras.new('AutoCamera')
cam_auto.lens = 50.0
cam_auto.sensor_width = 36.0
cam_auto.clip_end = 1000.0
ob_auto_camera = bpy.data.objects.new('AutoCamera', cam_auto)
scene.collection.objects.link(ob_auto_camera)
ob_auto_camera.location = (28.6897, -32.4661, 18.3923)
ob_auto_camera.rotation_euler = (1.09748, -7.21219e-08, 0.694738)
scene.camera = ob_auto_camera
light_auto_sun = bpy.data.lights.new('AutoSun', 'SUN')
light_auto_sun.energy = 3.0
light_auto_sun.angle = 0.0523599
ob_auto_sun = bpy.data.objects.new('AutoSun', light_auto_sun)
scene.collection.objects.link(ob_auto_sun)
ob_auto_sun.rotation_euler = (0.872665, 0.174533, 0.523599)
bpy.context.view_layer.update()

